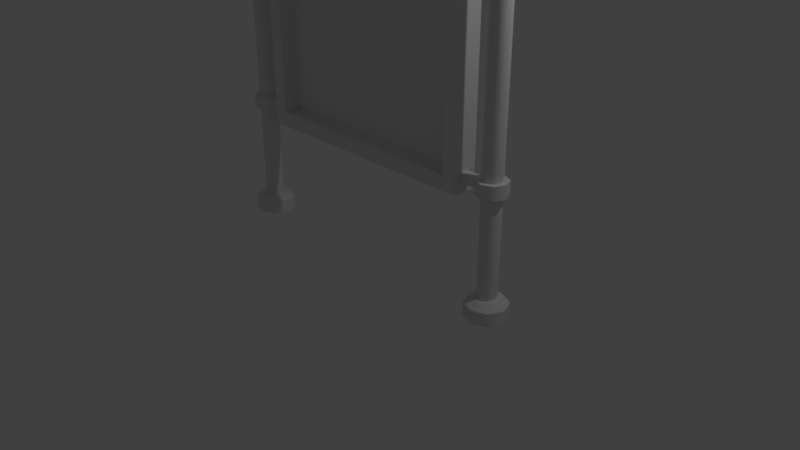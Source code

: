 # Source: QRCode.blend  (saved by Blender 2.78.0; exported with 4.5.12 LTS)
import bpy
from mathutils import Matrix  # noqa: F401  (used for matrix-valued properties, if any)

bpy.ops.wm.read_factory_settings(use_empty=True)
scene = bpy.context.scene
scene.name = 'Scene'

# ---- collections
col_collection_1 = bpy.data.collections.new('Collection 1'); scene.collection.children.link(col_collection_1)

# ---- materials (node trees are filled in below, after node groups)
mat_material = bpy.data.materials.new('Material')
mat_material.alpha_threshold = 0.0
mat_material.use_transparent_shadow = False
mat_material.roughness = 0.5
mat_material.line_color = (0.0, 0.0, 0.0, 1.0)
mat_material_001 = bpy.data.materials.new('Material.001')
mat_material_001.alpha_threshold = 0.0
mat_material_001.use_transparent_shadow = False
mat_material_001.roughness = 0.5
mat_material_002 = bpy.data.materials.new('Material.002')
mat_material_002.alpha_threshold = 0.0
mat_material_002.use_transparent_shadow = False
mat_material_002.roughness = 0.5

# ---- node groups
ng_auto_smooth = bpy.data.node_groups.new('Auto Smooth', 'GeometryNodeTree')
_s = ng_auto_smooth.interface.new_socket(name='Geometry', in_out='OUTPUT', socket_type='NodeSocketGeometry')
_s = ng_auto_smooth.interface.new_socket(name='Geometry', in_out='INPUT', socket_type='NodeSocketGeometry')
_s = ng_auto_smooth.interface.new_socket(name='Angle', in_out='INPUT', socket_type='NodeSocketFloat')
_s.subtype = 'ANGLE'
_s.min_value = 0.0
_s.max_value = 3.142
ng_auto_smooth.is_modifier = True
_N = ng_auto_smooth.nodes; _L = ng_auto_smooth.links
n0 = _N.new('NodeGroupOutput'); n0.name = 'Group Output'; n0.location = (480, -100)
n1 = _N.new('NodeGroupInput'); n1.name = 'Group Input'; n1.location = (-420, -300)
n2 = _N.new('NodeGroupInput'); n2.name = 'Group Input.001'; n2.location = (-60, -100)
n3 = _N.new('GeometryNodeSetShadeSmooth'); n3.name = 'Set Shade Smooth'; n3.location = (120, -100)
n3.domain = 'EDGE'
n4 = _N.new('GeometryNodeSetShadeSmooth'); n4.name = 'Set Shade Smooth.001'; n4.location = (300, -100)
n5 = _N.new('GeometryNodeInputMeshEdgeAngle'); n5.name = 'Edge Angle'; n5.location = (-420, -220)
n6 = _N.new('GeometryNodeInputEdgeSmooth'); n6.name = 'Is Edge Smooth'; n6.location = (-60, -160)
n7 = _N.new('GeometryNodeInputShadeSmooth'); n7.name = 'Is Face Smooth'; n7.location = (-240, -340)
n8 = _N.new('FunctionNodeBooleanMath'); n8.name = 'Boolean Math'; n8.location = (-60, -220)
n9 = _N.new('FunctionNodeCompare'); n9.name = 'Compare'; n9.location = (-240, -180)
n9.operation = 'LESS_EQUAL'
_L.new(n5.outputs[0], n9.inputs[0])
_L.new(n4.outputs[0], n0.inputs[0])
_L.new(n1.outputs[1], n9.inputs[1])
_L.new(n9.outputs[0], n8.inputs[0])
_L.new(n7.outputs[0], n8.inputs[1])
_L.new(n2.outputs[0], n3.inputs[0])
_L.new(n6.outputs[0], n3.inputs[1])
_L.new(n3.outputs[0], n4.inputs[0])
_L.new(n8.outputs[0], n3.inputs[2])
n0.is_active_output = True

# ---- material node trees

# ---- world
world_world = bpy.data.worlds.new('World'); scene.world = world_world
world_world.color = (0.05088, 0.05088, 0.05088)
world_world.use_sun_shadow = False
world_world.sun_shadow_jitter_overblur = 0.0
world_world.cycles.sampling_method = 'MANUAL'

# ---- cameras
cam_camera = bpy.data.cameras.new('Camera')
cam_camera.clip_end = 100.0
cam_camera.lens = 35.0
cam_camera.sensor_width = 32.0
cam_camera.sensor_height = 18.0
cam_camera.ortho_scale = 7.314
cam_camera.dof.focus_distance = 0.0
cam_camera.dof.aperture_fstop = 128.0

# ---- lights
light_lamp = bpy.data.lights.new('Lamp', 'POINT')
light_lamp.transmission_factor = 0.0
light_lamp.cutoff_distance = 30.0
light_lamp.energy = 100.0
light_lamp.shadow_buffer_clip_start = 1.001
light_lamp.shadow_soft_size = 0.1
light_lamp.shadow_maximum_resolution = 0.006
light_lamp.use_absolute_resolution = True

# ---- meshes
me_cylinder_003 = bpy.data.meshes.new('Cylinder.003')
me_cylinder_003.from_pydata([(7.994, -0.3002, 17.96), (7.994, -0.3002, 18.43), (7.994, 0.3002, 17.96), (7.994, 0.3002, 18.43), (10.63, -0.3002, 17.96), (10.63, -0.3002, 18.43), (10.63, 0.3002, 17.96), (10.63, 0.3002, 18.43), (7.994, -0.3002, 6.322), (7.994, -0.3002, 6.795), (7.994, 0.3002, 6.322), (7.994, 0.3002, 6.795), (10.63, -0.3002, 6.322), (10.63, -0.3002, 6.795), (10.63, 0.3002, 6.322), (10.63, 0.3002, 6.795), (10.53, 1.0, 17.83), (11.24, 0.7071, 17.83), (11.53, -4.371e-08, 17.83), (11.24, -0.7071, 17.83), (10.53, -1.0, 17.83), (9.821, -0.7071, 17.83), (9.528, 1.192e-08, 17.83), (9.821, 0.7071, 17.83), (10.53, 1.0, 18.52), (11.24, 0.7071, 18.52), (11.53, -4.371e-08, 18.52), (11.24, -0.7071, 18.52), (10.53, -1.0, 18.52), (9.821, -0.7071, 18.52), (9.528, 1.192e-08, 18.52), (9.821, 0.7071, 18.52), (10.53, 1.0, 6.219), (11.24, 0.7071, 6.219), (11.53, -4.371e-08, 6.219), (11.24, -0.7071, 6.219), (10.53, -1.0, 6.219), (9.821, -0.7071, 6.219), (9.528, 1.192e-08, 6.219), (9.821, 0.7071, 6.219), (10.53, 1.0, 6.912), (11.24, 0.7071, 6.912), (11.53, -4.371e-08, 6.912), (11.24, -0.7071, 6.912), (10.53, -1.0, 6.912), (9.821, -0.7071, 6.912), (9.528, 1.192e-08, 6.912), (9.821, 0.7071, 6.912), (10.53, 0.6358, 0.0), (10.98, 0.4496, 0.0), (11.16, -2.779e-08, 0.0), (10.98, -0.4496, 0.0), (10.53, -0.6358, 0.0), (10.08, -0.4496, 0.0), (9.892, 7.582e-09, 0.0), (10.08, 0.4496, 0.0), (10.53, 1.407, 0.0), (11.52, 0.9947, 0.0), (11.93, -6.149e-08, 0.0), (11.52, -0.9947, 0.0), (10.53, -1.407, 0.0), (9.533, -0.9947, 0.0), (9.121, 1.678e-08, 0.0), (9.533, 0.9947, 0.0), (10.53, 0.9391, 1.0), (10.53, 1.407, 0.6929), (11.19, 0.6641, 1.0), (11.52, 0.9947, 0.6929), (11.47, -3.144e-08, 1.0), (11.93, -6.149e-08, 0.6929), (11.19, -0.6641, 1.0), (11.52, -0.9947, 0.6929), (10.53, -0.9391, 1.0), (10.53, -1.407, 0.6929), (9.864, -0.6641, 1.0), (9.533, -0.9947, 0.6929), (9.589, 4.192e-08, 1.0), (9.121, 1.678e-08, 0.6929), (9.864, 0.6641, 1.0), (9.533, 0.9947, 0.6929), (10.53, 0.6358, 22.96), (10.53, 0.4092, 23.17), (10.82, 0.2893, 23.17), (10.98, 0.4496, 22.96), (10.94, -2.98e-08, 23.17), (11.16, -2.779e-08, 22.96), (10.82, -0.2893, 23.17), (10.98, -0.4496, 22.96), (10.53, -0.4092, 23.17), (10.53, -0.6358, 22.96), (10.24, -0.2893, 23.17), (10.08, -0.4496, 22.96), (10.12, 7.451e-09, 23.17), (9.892, 7.582e-09, 22.96), (10.24, 0.2893, 23.17), (10.08, 0.4496, 22.96)], [], [(2, 3, 7, 6), (6, 7, 5, 4), (4, 5, 1, 0), (2, 6, 4, 0), (7, 3, 1, 5), (10, 11, 15, 14), (14, 15, 13, 12), (12, 13, 9, 8), (10, 14, 12, 8), (15, 11, 9, 13), (23, 31, 24, 16), (18, 26, 27, 19), (19, 27, 28, 20), (20, 28, 29, 21), (21, 29, 30, 22), (22, 30, 31, 23), (17, 25, 26, 18), (16, 17, 18, 19, 20, 21, 22, 23), (25, 24, 31, 30, 29, 28, 27, 26), (16, 24, 25, 17), (39, 47, 40, 32), (34, 42, 43, 35), (35, 43, 44, 36), (36, 44, 45, 37), (37, 45, 46, 38), (38, 46, 47, 39), (33, 41, 42, 34), (32, 33, 34, 35, 36, 37, 38, 39), (41, 40, 47, 46, 45, 44, 43, 42), (32, 40, 41, 33), (49, 83, 85, 50), (51, 87, 89, 52), (52, 89, 91, 53), (53, 91, 93, 54), (54, 93, 95, 55), (50, 85, 87, 51), (55, 95, 80, 48), (82, 81, 94, 92, 90, 88, 86, 84), (63, 79, 65, 56), (58, 69, 71, 59), (59, 71, 73, 60), (60, 73, 75, 61), (61, 75, 77, 62), (62, 77, 79, 63), (57, 67, 69, 58), (66, 64, 78, 76, 74, 72, 70, 68), (67, 65, 64, 66), (69, 67, 66, 68), (71, 69, 68, 70), (73, 71, 70, 72), (75, 73, 72, 74), (77, 75, 74, 76), (79, 77, 76, 78), (65, 79, 78, 64), (56, 65, 67, 57), (83, 80, 81, 82), (85, 83, 82, 84), (87, 85, 84, 86), (89, 87, 86, 88), (91, 89, 88, 90), (93, 91, 90, 92), (95, 93, 92, 94), (80, 95, 94, 81), (48, 80, 83, 49)])
me_cylinder_003.polygons.foreach_set('use_smooth', [True] * 64)
me_cylinder_003.polygons.foreach_set('material_index', [1, 1, 1, 1, 1, 1, 1, 1, 1, 1, 1, 1, 1, 1, 1, 1, 1, 1, 1, 1, 1, 1, 1, 1, 1, 1, 1, 1, 1, 1, 0, 0, 0, 0, 0, 0, 0, 0, 1, 1, 1, 1, 1, 1, 1, 1, 1, 1, 1, 1, 1, 1, 1, 1, 1, 0, 0, 0, 0, 0, 0, 0, 0, 0])
_k = set([(64, 66), (64, 78), (65, 67), (65, 79), (66, 68), (67, 69), (68, 70), (69, 71), (70, 72), (71, 73), (72, 74), (73, 75), (74, 76), (75, 77), (76, 78), (77, 79), (80, 83), (80, 95), (81, 82), (81, 94), (82, 84), (83, 85), (84, 86), (85, 87), (86, 88), (87, 89), (88, 90), (89, 91), (90, 92), (91, 93), (92, 94), (93, 95)])
me_cylinder_003.attributes.new('sharp_edge', 'BOOLEAN', 'EDGE').data.foreach_set('value', [ (min(e.vertices), max(e.vertices)) in _k for e in me_cylinder_003.edges])
me_cylinder_003.materials.append(mat_material)
me_cylinder_003.materials.append(mat_material_001)
me_cylinder_003.use_remesh_preserve_volume = False
me_cylinder_003.use_remesh_preserve_attributes = False
me_cylinder_003.use_mirror_vertex_groups = False
me_cylinder_003.update()
me_cube = bpy.data.meshes.new('Cube')
me_cube.from_pydata([(1.0, 1.0, -1.0), (0.884, -1.0, -0.884), (-0.884, -1.0, -0.884), (-1.0, 1.0, -1.0), (1.0, 1.0, 1.0), (0.884, -1.0, 0.884), (-0.884, -1.0, 0.884), (-1.0, 1.0, 1.0), (1.0, -1.0, -1.0), (-1.0, -1.0, -1.0), (1.0, -1.0, 1.0), (-1.0, -1.0, 1.0), (0.884, 0.2732, -0.884), (-0.884, 0.2732, -0.884), (0.884, 0.2732, 0.884), (-0.884, 0.2732, 0.884)], [], [(0, 8, 9, 3), (4, 7, 11, 10), (0, 4, 10, 8), (5, 6, 15, 14), (9, 11, 7, 3), (4, 0, 3, 7), (1, 2, 9, 8), (5, 1, 8, 10), (2, 6, 11, 9), (6, 5, 10, 11), (12, 14, 15, 13), (1, 5, 14, 12), (6, 2, 13, 15), (2, 1, 12, 13)])
me_cube.polygons.foreach_set('material_index', [0, 0, 0, 0, 0, 0, 0, 0, 0, 0, 1, 0, 0, 0])
me_cube.materials.append(mat_material)
me_cube.materials.append(mat_material_002)
me_cube.use_remesh_preserve_volume = False
me_cube.use_remesh_preserve_attributes = False
me_cube.use_mirror_vertex_groups = False
me_cube.update()

# ---- objects
ob_cylinder_003 = bpy.data.objects.new('Cylinder.003', me_cylinder_003)
ob_cube = bpy.data.objects.new('Cube', me_cube)
ob_lamp = bpy.data.objects.new('Lamp', light_lamp)
ob_camera = bpy.data.objects.new('Camera', cam_camera)

# ---- transforms, parenting, visibility, modifiers, constraints
ob_cylinder_003.location = (0.0, 0.0, 4.768e-07)
ob_cylinder_003.scale = (0.19, 0.19, 0.2412)
ob_cylinder_003.lineart.crease_threshold = 0.0
_m = ob_cylinder_003.modifiers.new('Mirror', 'MIRROR')
_m = ob_cylinder_003.modifiers.new('Auto Smooth', 'NODES')
_m.node_group = ng_auto_smooth
_gi = [s.identifier for s in ng_auto_smooth.interface.items_tree if s.item_type == 'SOCKET' and s.in_out == 'INPUT']
_m[_gi[1]] = 1.396  # Angle
ob_cube.location = (0.0, 0.0, 3.0)
ob_cube.scale = (1.6, 0.16, 1.6)
ob_cube.lock_rotations_4d = False
ob_cube.empty_display_type = 'ARROWS'
ob_cube.lineart.crease_threshold = 0.0
ob_lamp.location = (4.076, 1.005, 5.904)
ob_lamp.rotation_euler = (0.6503, 0.05522, 1.866)
ob_lamp.lock_rotations_4d = False
ob_lamp.empty_display_type = 'ARROWS'
ob_lamp.color = (0.0, 0.0, 0.0, 0.0)
ob_lamp.lineart.crease_threshold = 0.0
ob_camera.location = (7.481, -6.508, 5.344)
ob_camera.rotation_euler = (1.109, 0.0, 0.8149)
ob_camera.lock_rotations_4d = False
ob_camera.empty_display_type = 'ARROWS'
ob_camera.color = (0.0, 0.0, 0.0, 0.0)
ob_camera.display_type = 'WIRE'
ob_camera.lineart.crease_threshold = 0.0

# ---- collection membership
col_collection_1.objects.link(ob_cylinder_003)
col_collection_1.objects.link(ob_cube)
col_collection_1.objects.link(ob_lamp)
col_collection_1.objects.link(ob_camera)

# ---- scene / render settings (as saved in the file)
scene.camera = ob_camera
scene.frame_start = 1; scene.frame_end = 250; scene.frame_set(1)
scene.render.engine = 'BLENDER_EEVEE_NEXT'
scene.render.resolution_percentage = 50
scene.render.dither_intensity = 0.0
scene.cycles.use_denoising = False
scene.cycles.samples = 128
scene.cycles.sampling_pattern = 'TABULATED_SOBOL'
scene.cycles.light_sampling_threshold = 0.0
scene.cycles.use_adaptive_sampling = False
scene.cycles.use_light_tree = False
scene.cycles.blur_glossy = 0.0
scene.cycles.sample_clamp_indirect = 0.0
scene.view_settings.view_transform = 'Standard'
bpy.context.view_layer.update()

